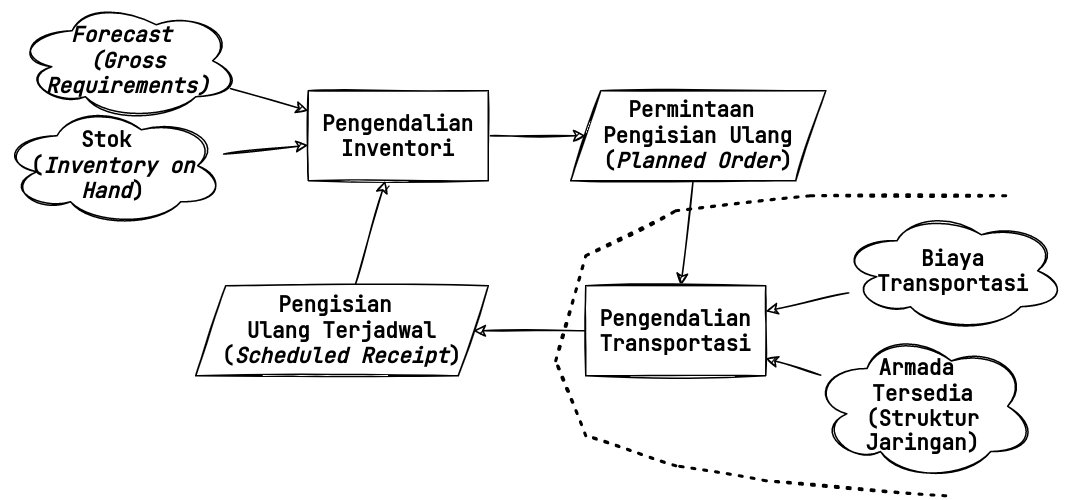

The diagram above was exported from draw.io. Its source (the exported page's mxGraphModel, read from the mxfile embedded in the PNG):
<mxGraphModel dx="914" dy="591" grid="1" gridSize="10" guides="1" tooltips="1" connect="1" arrows="1" fold="1" page="1" pageScale="1" pageWidth="850" pageHeight="1100" math="0" shadow="0">
  <root>
    <mxCell id="0" />
    <mxCell id="1" parent="0" />
    <mxCell id="_JS0cotObLQyvuasL6Zn-5" style="rounded=0;sketch=1;orthogonalLoop=1;jettySize=auto;html=1;" parent="1" source="_JS0cotObLQyvuasL6Zn-1" target="_JS0cotObLQyvuasL6Zn-4" edge="1">
      <mxGeometry relative="1" as="geometry" />
    </mxCell>
    <mxCell id="_JS0cotObLQyvuasL6Zn-1" value="Pengendalian Inventori" style="rounded=0;whiteSpace=wrap;html=1;sketch=1;fontFamily=JetBrains Mono;fontSource=https%3A%2F%2Ffonts.googleapis.com%2Fcss%3Ffamily%3DJetBrains%2BMono;fontSize=14;fontStyle=1" parent="1" vertex="1">
      <mxGeometry x="305" y="100" width="120" height="60" as="geometry" />
    </mxCell>
    <mxCell id="_JS0cotObLQyvuasL6Zn-3" style="rounded=0;sketch=1;orthogonalLoop=1;jettySize=auto;html=1;" parent="1" source="_JS0cotObLQyvuasL6Zn-2" target="_JS0cotObLQyvuasL6Zn-1" edge="1">
      <mxGeometry relative="1" as="geometry" />
    </mxCell>
    <mxCell id="_JS0cotObLQyvuasL6Zn-2" value="Forecast &lt;br&gt;(Gross Requirements)" style="ellipse;shape=cloud;whiteSpace=wrap;html=1;sketch=1;fontStyle=3;fontFamily=JetBrains Mono;fontSource=https%3A%2F%2Ffonts.googleapis.com%2Fcss%3Ffamily%3DJetBrains%2BMono;fontSize=14;" parent="1" vertex="1">
      <mxGeometry x="110" y="40" width="150" height="80" as="geometry" />
    </mxCell>
    <mxCell id="_JS0cotObLQyvuasL6Zn-9" style="rounded=0;sketch=1;orthogonalLoop=1;jettySize=auto;html=1;" parent="1" source="_JS0cotObLQyvuasL6Zn-4" target="_JS0cotObLQyvuasL6Zn-8" edge="1">
      <mxGeometry relative="1" as="geometry" />
    </mxCell>
    <mxCell id="_JS0cotObLQyvuasL6Zn-4" value="Permintaan &lt;br&gt;Pengisian Ulang (&lt;i&gt;Planned Order&lt;/i&gt;)" style="shape=parallelogram;perimeter=parallelogramPerimeter;whiteSpace=wrap;html=1;fixedSize=1;sketch=1;fontFamily=JetBrains Mono;fontSource=https%3A%2F%2Ffonts.googleapis.com%2Fcss%3Ffamily%3DJetBrains%2BMono;fontSize=14;fontStyle=1" parent="1" vertex="1">
      <mxGeometry x="480" y="100" width="170" height="60" as="geometry" />
    </mxCell>
    <mxCell id="_JS0cotObLQyvuasL6Zn-7" style="rounded=0;sketch=1;orthogonalLoop=1;jettySize=auto;html=1;" parent="1" source="_JS0cotObLQyvuasL6Zn-6" target="_JS0cotObLQyvuasL6Zn-1" edge="1">
      <mxGeometry relative="1" as="geometry" />
    </mxCell>
    <mxCell id="_JS0cotObLQyvuasL6Zn-6" value="&lt;span style=&quot;font-style: normal; font-size: 14px;&quot;&gt;Stok &lt;br&gt;(&lt;/span&gt;Inventory on Hand&lt;span style=&quot;font-style: normal; font-size: 14px;&quot;&gt;)&lt;/span&gt;" style="ellipse;shape=cloud;whiteSpace=wrap;html=1;sketch=1;fontStyle=3;fontFamily=JetBrains Mono;fontSource=https%3A%2F%2Ffonts.googleapis.com%2Fcss%3Ffamily%3DJetBrains%2BMono;fontSize=14;" parent="1" vertex="1">
      <mxGeometry x="100" y="110" width="150" height="80" as="geometry" />
    </mxCell>
    <mxCell id="_JS0cotObLQyvuasL6Zn-11" style="rounded=0;sketch=1;orthogonalLoop=1;jettySize=auto;html=1;" parent="1" source="_JS0cotObLQyvuasL6Zn-8" target="_JS0cotObLQyvuasL6Zn-10" edge="1">
      <mxGeometry relative="1" as="geometry" />
    </mxCell>
    <mxCell id="_JS0cotObLQyvuasL6Zn-8" value="Pengendalian Transportasi" style="rounded=0;whiteSpace=wrap;html=1;sketch=1;fontFamily=JetBrains Mono;fontSource=https%3A%2F%2Ffonts.googleapis.com%2Fcss%3Ffamily%3DJetBrains%2BMono;fontSize=14;fontStyle=1" parent="1" vertex="1">
      <mxGeometry x="490" y="230" width="120" height="60" as="geometry" />
    </mxCell>
    <mxCell id="_JS0cotObLQyvuasL6Zn-12" style="rounded=0;sketch=1;orthogonalLoop=1;jettySize=auto;html=1;" parent="1" source="_JS0cotObLQyvuasL6Zn-10" target="_JS0cotObLQyvuasL6Zn-1" edge="1">
      <mxGeometry relative="1" as="geometry" />
    </mxCell>
    <mxCell id="_JS0cotObLQyvuasL6Zn-10" value="Pengisian &lt;br&gt;Ulang Terjadwal (&lt;i style=&quot;font-size: 14px;&quot;&gt;Scheduled Receipt&lt;/i&gt;)" style="shape=parallelogram;perimeter=parallelogramPerimeter;whiteSpace=wrap;html=1;fixedSize=1;sketch=1;fontFamily=JetBrains Mono;fontSource=https%3A%2F%2Ffonts.googleapis.com%2Fcss%3Ffamily%3DJetBrains%2BMono;fontSize=14;fontStyle=1" parent="1" vertex="1">
      <mxGeometry x="230" y="230" width="195" height="60" as="geometry" />
    </mxCell>
    <mxCell id="_JS0cotObLQyvuasL6Zn-13" value="" style="endArrow=none;dashed=1;html=1;dashPattern=1 3;strokeWidth=2;rounded=0;sketch=1;fontFamily=JetBrains Mono;fontSource=https%3A%2F%2Ffonts.googleapis.com%2Fcss%3Ffamily%3DJetBrains%2BMono;fontSize=14;" parent="1" edge="1">
      <mxGeometry width="50" height="50" relative="1" as="geometry">
        <mxPoint x="730" y="370" as="sourcePoint" />
        <mxPoint x="770" y="170" as="targetPoint" />
        <Array as="points">
          <mxPoint x="610" y="360" />
          <mxPoint x="550" y="350" />
          <mxPoint x="490" y="330" />
          <mxPoint x="470" y="280" />
          <mxPoint x="490" y="210" />
          <mxPoint x="550" y="180" />
          <mxPoint x="640" y="170" />
        </Array>
      </mxGeometry>
    </mxCell>
    <mxCell id="_JS0cotObLQyvuasL6Zn-16" style="edgeStyle=none;rounded=0;sketch=1;orthogonalLoop=1;jettySize=auto;html=1;fontFamily=JetBrains Mono;fontSource=https%3A%2F%2Ffonts.googleapis.com%2Fcss%3Ffamily%3DJetBrains%2BMono;fontSize=14;" parent="1" source="_JS0cotObLQyvuasL6Zn-15" target="_JS0cotObLQyvuasL6Zn-8" edge="1">
      <mxGeometry relative="1" as="geometry" />
    </mxCell>
    <mxCell id="_JS0cotObLQyvuasL6Zn-15" value="Biaya Transportasi" style="ellipse;shape=cloud;whiteSpace=wrap;html=1;sketch=1;fontStyle=1;fontFamily=JetBrains Mono;fontSource=https%3A%2F%2Ffonts.googleapis.com%2Fcss%3Ffamily%3DJetBrains%2BMono;fontSize=14;" parent="1" vertex="1">
      <mxGeometry x="660" y="180" width="150" height="80" as="geometry" />
    </mxCell>
    <mxCell id="_JS0cotObLQyvuasL6Zn-18" style="edgeStyle=none;rounded=0;sketch=1;orthogonalLoop=1;jettySize=auto;html=1;fontFamily=JetBrains Mono;fontSource=https%3A%2F%2Ffonts.googleapis.com%2Fcss%3Ffamily%3DJetBrains%2BMono;fontSize=14;" parent="1" source="_JS0cotObLQyvuasL6Zn-17" target="_JS0cotObLQyvuasL6Zn-8" edge="1">
      <mxGeometry relative="1" as="geometry" />
    </mxCell>
    <mxCell id="_JS0cotObLQyvuasL6Zn-17" value="Armada &lt;br&gt;Tersedia (Struktur Jaringan)" style="ellipse;shape=cloud;whiteSpace=wrap;html=1;sketch=1;fontStyle=1;fontFamily=JetBrains Mono;fontSource=https%3A%2F%2Ffonts.googleapis.com%2Fcss%3Ffamily%3DJetBrains%2BMono;fontSize=14;" parent="1" vertex="1">
      <mxGeometry x="640" y="260" width="150" height="100.67" as="geometry" />
    </mxCell>
  </root>
</mxGraphModel>